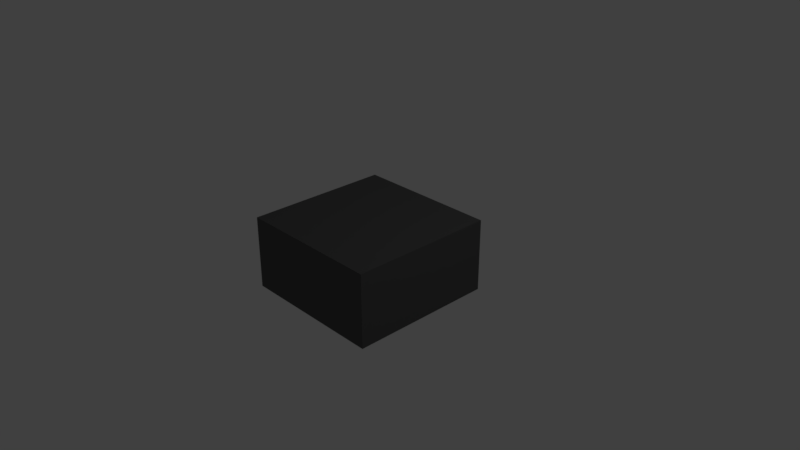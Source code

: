 # Source: Moving_Platform.blend  (saved by Blender 2.79.0; exported with 4.5.12 LTS)
import bpy
from mathutils import Matrix  # noqa: F401  (used for matrix-valued properties, if any)

bpy.ops.wm.read_factory_settings(use_empty=True)
scene = bpy.context.scene
scene.name = 'Scene'

# ---- collections
col_collection_1 = bpy.data.collections.new('Collection 1'); scene.collection.children.link(col_collection_1)

# ---- materials (node trees are filled in below, after node groups)
mat_moving_platform = bpy.data.materials.new('Moving Platform')
mat_moving_platform.alpha_threshold = 0.0
mat_moving_platform.use_transparent_shadow = False
mat_moving_platform.diffuse_color = (0.1, 0.1, 0.1, 1.0)
mat_moving_platform.roughness = 0.5
mat_moving_platform.line_color = (0.0, 0.0, 0.0, 1.0)

# ---- material node trees

# ---- world
world_world = bpy.data.worlds.new('World'); scene.world = world_world
world_world.color = (0.05088, 0.05088, 0.05088)
world_world.use_sun_shadow = False
world_world.sun_shadow_jitter_overblur = 0.0
world_world.cycles.sampling_method = 'MANUAL'

# ---- cameras
cam_camera = bpy.data.cameras.new('Camera')
cam_camera.clip_end = 100.0
cam_camera.lens = 35.0
cam_camera.sensor_width = 32.0
cam_camera.sensor_height = 18.0
cam_camera.ortho_scale = 7.314
cam_camera.dof.focus_distance = 0.0
cam_camera.dof.aperture_fstop = 128.0

# ---- lights
light_lamp = bpy.data.lights.new('Lamp', 'POINT')
light_lamp.transmission_factor = 0.0
light_lamp.cutoff_distance = 30.0
light_lamp.energy = 100.0
light_lamp.shadow_buffer_clip_start = 1.001
light_lamp.shadow_soft_size = 0.1
light_lamp.shadow_maximum_resolution = 0.006
light_lamp.use_absolute_resolution = True

# ---- meshes
me_cube = bpy.data.meshes.new('Cube')
me_cube.from_pydata([(1.0, 1.0, -0.5), (1.0, -1.0, -0.5), (-1.0, -1.0, -0.5), (-1.0, 1.0, -0.5), (1.0, 1.0, 0.5), (1.0, -1.0, 0.5), (-1.0, -1.0, 0.5), (-1.0, 1.0, 0.5)], [], [(0, 1, 2, 3), (4, 7, 6, 5), (0, 4, 5, 1), (1, 5, 6, 2), (2, 6, 7, 3), (4, 0, 3, 7)])
me_cube.materials.append(mat_moving_platform)
me_cube.use_remesh_preserve_volume = False
me_cube.use_remesh_preserve_attributes = False
me_cube.use_mirror_vertex_groups = False
me_cube.update()

# ---- objects
ob_moving_platform = bpy.data.objects.new('Moving Platform', me_cube)
ob_lamp = bpy.data.objects.new('Lamp', light_lamp)
ob_camera = bpy.data.objects.new('Camera', cam_camera)

# ---- transforms, parenting, visibility, modifiers, constraints
ob_moving_platform.location = (0.0, 0.0, 0.0)
ob_moving_platform.lock_rotations_4d = False
ob_moving_platform.empty_display_type = 'ARROWS'
ob_moving_platform.lineart.crease_threshold = 0.0
ob_lamp.location = (4.076, 1.005, 5.904)
ob_lamp.rotation_euler = (0.6503, 0.05522, 1.866)
ob_lamp.lock_rotations_4d = False
ob_lamp.empty_display_type = 'ARROWS'
ob_lamp.color = (0.0, 0.0, 0.0, 0.0)
ob_lamp.lineart.crease_threshold = 0.0
ob_camera.location = (7.481, -6.508, 5.344)
ob_camera.rotation_euler = (1.109, 0.0, 0.8149)
ob_camera.lock_rotations_4d = False
ob_camera.empty_display_type = 'ARROWS'
ob_camera.color = (0.0, 0.0, 0.0, 0.0)
ob_camera.display_type = 'WIRE'
ob_camera.lineart.crease_threshold = 0.0

# ---- collection membership
col_collection_1.objects.link(ob_moving_platform)
col_collection_1.objects.link(ob_lamp)
col_collection_1.objects.link(ob_camera)

# ---- scene / render settings (as saved in the file)
scene.camera = ob_camera
scene.frame_start = 1; scene.frame_end = 250; scene.frame_set(1)
scene.render.engine = 'BLENDER_EEVEE_NEXT'
scene.render.resolution_percentage = 50
scene.render.dither_intensity = 0.0
scene.cycles.use_denoising = False
scene.cycles.samples = 128
scene.cycles.sampling_pattern = 'TABULATED_SOBOL'
scene.cycles.use_adaptive_sampling = False
scene.cycles.use_light_tree = False
scene.cycles.blur_glossy = 0.0
scene.cycles.sample_clamp_indirect = 0.0
scene.view_settings.view_transform = 'Standard'
bpy.context.view_layer.update()
